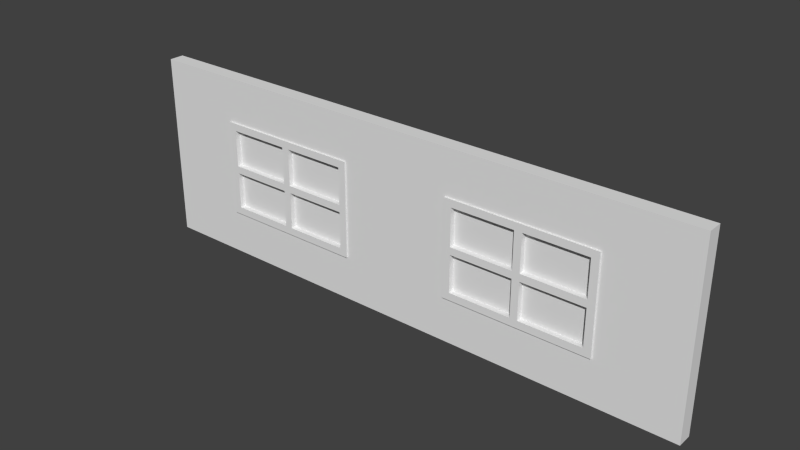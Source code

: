 # Source: WallWithDoubleWindow.blend  (saved by Blender 2.73.0; exported with 4.5.12 LTS)
import bpy
from mathutils import Matrix  # noqa: F401  (used for matrix-valued properties, if any)

bpy.ops.wm.read_factory_settings(use_empty=True)
scene = bpy.context.scene
scene.name = 'Scene'

# ---- collections
col_collection_1 = bpy.data.collections.new('Collection 1'); scene.collection.children.link(col_collection_1)

# ---- materials (node trees are filled in below, after node groups)
mat_material = bpy.data.materials.new('Material')
mat_material.alpha_threshold = 0.0
mat_material.use_transparent_shadow = False
mat_material.roughness = 0.5
mat_material.line_color = (0.0, 0.0, 0.0, 1.0)

# ---- material node trees

# ---- world
world_world = bpy.data.worlds.new('World'); scene.world = world_world
world_world.color = (0.05088, 0.05088, 0.05088)
world_world.use_sun_shadow = False
world_world.sun_shadow_jitter_overblur = 0.0
world_world.cycles.sampling_method = 'MANUAL'
world_world.cycles.sample_map_resolution = 256

# ---- meshes
me_cube_003 = bpy.data.meshes.new('Cube.003')
me_cube_003.from_pydata([(-1.0, -1.0, -1.0), (-1.0, 1.0, -1.0), (1.0, 1.0, -1.0), (1.0, -1.0, -1.0), (-1.0, -1.0, 1.0), (-1.0, 1.0, 1.0), (1.0, 1.0, 1.0), (1.0, -1.0, 1.0)], [], [(4, 5, 1, 0), (5, 6, 2, 1), (6, 7, 3, 2), (7, 4, 0, 3), (0, 1, 2, 3), (7, 6, 5, 4)])
_uv = me_cube_003.uv_layers.new(name='UVMap')
_uv.uv.foreach_set('vector', [0.0, 0.0, 1.0, 0.0, 1.0, -1.0, 0.0, -1.0, 0.0, 0.0, 1.0, 0.0, 1.0, -1.0, 0.0, -1.0, 0.0, 0.0, -1.0, 0.0, -1.0, -1.0, 0.0, -1.0, 0.0, 0.0, -1.0, 0.0, -1.0, -1.0, 0.0, -1.0, 0.0, 0.0, 0.0, 1.0, 1.0, 1.0, 1.0, 0.0, 0.0, 0.0, 0.0, 1.0, -1.0, 1.0, -1.0, 0.0])
me_cube_003.use_remesh_preserve_volume = False
me_cube_003.use_remesh_preserve_attributes = False
me_cube_003.use_mirror_vertex_groups = False
me_cube_003.update()
me_cube_001 = bpy.data.meshes.new('Cube.001')
me_cube_001.from_pydata([(-1.0, -1.0, 1.0), (-1.0, 1.0, 1.0), (-1.0, 1.0, -1.0), (-1.0, -1.0, -1.0), (-0.9, -1.0, -0.8462), (-0.9, -1.0, -0.07692), (-0.9, -1.0, 0.07692), (-0.9, -1.0, 0.8462), (-0.05, -1.0, 0.8462), (0.05, -1.0, 0.8462), (1.0, -1.0, 1.0), (-0.05, -1.0, -0.07692), (0.05, -1.0, -0.1648), (0.05, -1.0, -0.07692), (0.05, -1.0, 0.07692), (-0.05, -1.0, 0.07692), (1.0, 1.0, 1.0), (-0.8643, 1.0, 0.8462), (-0.9, 1.0, 0.8462), (-0.9, 1.0, 0.07692), (-0.1857, 1.0, 0.07692), (-0.05, 1.0, -0.07692), (-0.9, 1.0, -0.07692), (-0.9, 1.0, -0.8462), (1.0, 1.0, -1.0), (1.0, -1.0, -1.0), (0.825, -1.0, -0.8462), (0.05, -1.0, -0.8462), (-0.05, -1.0, -0.8462), (0.05, 1.0, -0.8462), (0.05, 1.0, -0.07692), (0.9, -1.0, -0.07692), (0.9, -1.0, -0.8462), (0.9, -1.0, 0.8462), (0.9, -1.0, 0.07692), (0.05, 1.0, 0.07692), (0.05, 1.0, 0.8462), (0.9, 1.0, 0.8462), (-0.05, 1.0, -0.8462), (-0.05, 1.0, 0.07692), (-0.05, 1.0, 0.8462), (0.9, 1.0, -0.8462), (0.9, 1.0, -0.07692), (0.9, 1.0, 0.07692)], [], [(0, 1, 2, 3), (0, 3, 4, 5, 6, 7, 8, 9, 10), (5, 11, 12, 13, 14, 9, 8, 15, 6), (10, 16, 1, 0), (2, 1, 17, 18, 19, 20, 21, 22, 23), (3, 2, 24, 25), (3, 25, 26, 27, 12, 11, 28, 4), (5, 4, 23, 22), (11, 5, 22, 21), (13, 12, 27, 29, 30), (13, 31, 32, 26, 25, 10, 9, 33, 34, 14), (9, 14, 35, 36), (16, 10, 25, 24), (1, 16, 37, 36, 35, 30, 29, 38, 21, 20, 39, 40, 17), (2, 23, 38, 29, 41, 42, 16, 24), (27, 26, 32, 41, 29), (21, 38, 28, 11), (4, 28, 38, 23), (31, 13, 30, 42), (42, 41, 32, 31), (33, 9, 36, 37), (37, 43, 34, 33), (14, 34, 43, 35), (16, 42, 30, 35, 43, 37), (7, 6, 19, 18), (8, 7, 18, 17, 40), (6, 15, 39, 20, 19), (40, 39, 15, 8)])
_uv = me_cube_001.uv_layers.new(name='UVMap')
_uv.uv.foreach_set('vector', [0.9945, 0.0, 1.995, 0.0, 1.995, -1.0, 0.9945, -1.0, 0.0, 0.0, 0.0, -1.0, 0.05, -0.9231, 0.05, -0.5385, 0.05, -0.4615, 0.05, -0.07692, 0.475, -0.07692, 0.525, -0.07692, 1.0, 0.0, 0.05, 0.4615, 0.475, 0.4615, 0.525, 0.4176, 0.525, 0.4615, 0.525, 0.5385, 0.525, 0.9231, 0.475, 0.9231, 0.475, 0.5385, 0.05, 0.5385, 0.0, 0.9945, 0.0, 1.995, -1.0, 1.995, -1.0, 0.9945, 0.0, 0.0, 0.0, 1.0, 0.06786, 0.9231, 0.05, 0.9231, 0.05, 0.5385, 0.4071, 0.5385, 0.475, 0.4615, 0.05, 0.4615, 0.05, 0.07692, 0.0, 0.9945, 0.0, 1.995, 1.0, 1.995, 1.0, 0.9945, 0.0, 0.0, 1.0, 0.0, 0.9125, 0.07692, 0.525, 0.07692, 0.525, 0.4176, 0.475, 0.4615, 0.475, 0.07692, 0.05, 0.07692, 0.9945, 0.4615, 0.9945, 0.07692, 1.995, 0.07692, 1.995, 0.4615, 0.475, 0.9945, 0.05, 0.9945, 0.05, 1.995, 0.475, 1.995, 0.9945, 0.4615, 0.9945, 0.4176, 0.9945, 0.07692, 1.995, 0.07692, 1.995, 0.4615, 0.525, 0.4615, 0.95, 0.4615, 0.95, 0.07692, 0.9125, 0.07692, 1.0, 0.0, 1.0, 1.0, 0.525, 0.9231, 0.95, 0.9231, 0.95, 0.5385, 0.525, 0.5385, 0.9945, 0.9231, 0.9945, 0.5385, 1.995, 0.5385, 1.995, 0.9231, 0.9945, 0.0, -0.0055, 0.0, -0.0055, -1.0, 0.9945, -1.0, 0.0, 0.0, 1.0, 0.0, 0.95, -0.07692, 0.525, -0.07692, 0.525, -0.4615, 0.525, -0.5385, 0.525, -0.9231, 0.475, -0.9231, 0.475, -0.5385, 0.4071, -0.4615, 0.475, -0.4615, 0.475, -0.07692, 0.06786, -0.07692, 0.0, 0.0, 0.05, 0.07692, 0.475, 0.07692, 0.525, 0.07692, 0.95, 0.07692, 0.95, 0.4615, 1.0, 1.0, 1.0, 0.0, 0.525, 0.9945, 0.9125, 0.9945, 0.95, 0.9945, 0.95, 1.995, 0.525, 1.995, 0.9945, 0.4615, 0.9945, 0.07692, -0.0055, 0.07692, -0.0055, 0.4615, 0.05, 0.9945, 0.475, 0.9945, 0.475, 1.995, 0.05, 1.995, 0.95, 0.9945, 0.525, 0.9945, 0.525, 1.995, 0.95, 1.995, 0.9945, 0.4615, 0.9945, 0.07692, -0.0055, 0.07692, -0.0055, 0.4615, 0.95, 0.9945, 0.525, 0.9945, 0.525, 1.995, 0.95, 1.995, 0.9945, 0.9231, 0.9945, 0.5385, -0.0055, 0.5385, -0.0055, 0.9231, 0.525, 0.9945, 0.95, 0.9945, 0.95, 1.995, 0.525, 1.995, 0.0, 0.0, -0.05, -0.5385, -0.475, -0.5385, -0.475, -0.4615, -0.05, -0.4615, -0.05, -0.07692, 0.9945, 0.9231, 0.9945, 0.5385, 1.995, 0.5385, 1.995, 0.9231, 0.475, 0.9945, 0.05, 0.9945, 0.05, 1.995, 0.06786, 1.995, 0.475, 1.995, 0.05, 0.9945, 0.475, 0.9945, 0.475, 1.995, 0.4071, 1.995, 0.05, 1.995, 0.9945, 0.9231, 0.9945, 0.5385, -0.0055, 0.5385, -0.0055, 0.9231])
me_cube_001.use_remesh_preserve_volume = False
me_cube_001.use_remesh_preserve_attributes = False
me_cube_001.use_mirror_vertex_groups = False
me_cube_001.update()
me_cube_004 = bpy.data.meshes.new('Cube.004')
me_cube_004.from_pydata([(-1.0, -1.0, -1.0), (-1.0, 1.0, -1.0), (1.0, 1.0, -1.0), (1.0, -1.0, -1.0), (-1.0, -1.0, 1.0), (-1.0, 1.0, 1.0), (1.0, 1.0, 1.0), (1.0, -1.0, 1.0)], [], [(4, 5, 1, 0), (5, 6, 2, 1), (6, 7, 3, 2), (7, 4, 0, 3), (0, 1, 2, 3), (7, 6, 5, 4)])
_uv = me_cube_004.uv_layers.new(name='UVMap')
_uv.uv.foreach_set('vector', [0.063, 0.7697, 1.063, 0.7697, 1.063, -0.2303, 0.063, -0.2303, 0.9952, 0.7697, 1.995, 0.7697, 1.995, -0.2303, 0.9952, -0.2303, 0.063, 0.7697, -0.937, 0.7697, -0.937, -0.2303, 0.063, -0.2303, 0.9952, 0.7697, -0.004848, 0.7697, -0.004848, -0.2303, 0.9952, -0.2303, 0.9952, 0.063, 0.9952, 1.063, 1.995, 1.063, 1.995, 0.063, 0.9952, 0.063, 0.9952, 1.063, -0.004848, 1.063, -0.004848, 0.063])
me_cube_004.use_remesh_preserve_volume = False
me_cube_004.use_remesh_preserve_attributes = False
me_cube_004.use_mirror_vertex_groups = False
me_cube_004.update()
me_cube_005 = bpy.data.meshes.new('Cube.005')
me_cube_005.from_pydata([(-1.0, -1.0, -1.0), (-1.0, 1.0, -1.0), (1.0, 1.0, -1.0), (1.0, -1.0, -1.0), (-1.0, -1.0, 1.0), (-1.0, 1.0, 1.0), (1.0, 1.0, 1.0), (1.0, -1.0, 1.0)], [], [(4, 5, 1, 0), (5, 6, 2, 1), (6, 7, 3, 2), (7, 4, 0, 3), (0, 1, 2, 3), (7, 6, 5, 4)])
_uv = me_cube_005.uv_layers.new(name='UVMap')
_uv.uv.foreach_set('vector', [0.063, 0.9946, 1.063, 0.9946, 1.063, -0.005394, 0.063, -0.005394, 0.0002661, 0.9946, 1.0, 0.9946, 1.0, -0.005394, 0.0002661, -0.005394, 0.063, 0.9946, -0.937, 0.9946, -0.937, -0.005394, 0.063, -0.005394, 0.0002661, 0.9946, -0.9997, 0.9946, -0.9997, -0.005394, 0.0002661, -0.005394, 0.0002661, 0.063, 0.0002661, 1.063, 1.0, 1.063, 1.0, 0.063, 0.0002661, 0.063, 0.0002661, 1.063, -0.9997, 1.063, -0.9997, 0.063])
me_cube_005.use_remesh_preserve_volume = False
me_cube_005.use_remesh_preserve_attributes = False
me_cube_005.use_mirror_vertex_groups = False
me_cube_005.update()
me_cube_006 = bpy.data.meshes.new('Cube.006')
me_cube_006.from_pydata([(-1.0, -1.0, -1.0), (-1.0, 1.0, -1.0), (1.0, 1.0, -1.0), (1.0, -1.0, -1.0), (-1.0, -1.0, 1.0), (-1.0, 1.0, 1.0), (1.0, 1.0, 1.0), (1.0, -1.0, 1.0)], [], [(4, 5, 1, 0), (5, 6, 2, 1), (6, 7, 3, 2), (7, 4, 0, 3), (0, 1, 2, 3), (7, 6, 5, 4)])
_uv = me_cube_006.uv_layers.new(name='UVMap')
_uv.uv.foreach_set('vector', [0.063, 0.1054, 1.063, 0.1054, 1.063, -0.8946, 0.063, -0.8946, 0.0002661, 0.1054, 1.0, 0.1054, 1.0, -0.8946, 0.0002661, -0.8946, 0.063, 0.1054, -0.937, 0.1054, -0.937, -0.8946, 0.063, -0.8946, 0.0002661, 0.1054, -0.9997, 0.1054, -0.9997, -0.8946, 0.0002661, -0.8946, 0.0002661, 0.063, 0.0002661, 1.063, 1.0, 1.063, 1.0, 0.063, 0.0002661, 0.063, 0.0002661, 1.063, -0.9997, 1.063, -0.9997, 0.063])
me_cube_006.use_remesh_preserve_volume = False
me_cube_006.use_remesh_preserve_attributes = False
me_cube_006.use_mirror_vertex_groups = False
me_cube_006.update()
me_cube_007 = bpy.data.meshes.new('Cube.007')
me_cube_007.from_pydata([(-1.0, -1.0, -1.0), (-1.0, 1.0, -1.0), (1.0, 1.0, -1.0), (1.0, -1.0, -1.0), (-1.0, -1.0, 1.0), (-1.0, 1.0, 1.0), (1.0, 1.0, 1.0), (1.0, -1.0, 1.0)], [], [(4, 5, 1, 0), (5, 6, 2, 1), (6, 7, 3, 2), (7, 4, 0, 3), (0, 1, 2, 3), (7, 6, 5, 4)])
_uv = me_cube_007.uv_layers.new(name='UVMap')
_uv.uv.foreach_set('vector', [0.063, 0.2176, 1.063, 0.2176, 1.063, -0.7824, 0.063, -0.7824, 0.0002661, 0.2176, 1.0, 0.2176, 1.0, -0.7824, 0.0002661, -0.7824, 0.063, 0.2176, -0.937, 0.2176, -0.937, -0.7824, 0.063, -0.7824, 0.0002661, 0.2176, -0.9997, 0.2176, -0.9997, -0.7824, 0.0002661, -0.7824, 0.0002661, 0.063, 0.0002661, 1.063, 1.0, 1.063, 1.0, 0.063, 0.0002661, 0.063, 0.0002661, 1.063, -0.9997, 1.063, -0.9997, 0.063])
me_cube_007.use_remesh_preserve_volume = False
me_cube_007.use_remesh_preserve_attributes = False
me_cube_007.use_mirror_vertex_groups = False
me_cube_007.update()
me_cube_002 = bpy.data.meshes.new('Cube.002')
me_cube_002.from_pydata([(-1.0, -1.0, -1.0), (-1.0, 1.0, -1.0), (1.0, 1.0, -1.0), (1.0, -1.0, -1.0), (-1.0, -1.0, 1.0), (-1.0, 1.0, 1.0), (1.0, 1.0, 1.0), (1.0, -1.0, 1.0)], [], [(4, 5, 1, 0), (5, 6, 2, 1), (6, 7, 3, 2), (7, 4, 0, 3), (0, 1, 2, 3), (7, 6, 5, 4)])
_uv = me_cube_002.uv_layers.new(name='UVMap')
_uv.uv.foreach_set('vector', [0.0, 0.0, 1.0, 0.0, 1.0, -1.0, 0.0, -1.0, 0.0, 0.0, 1.0, 0.0, 1.0, -1.0, 0.0, -1.0, 0.0, 0.0, -1.0, 0.0, -1.0, -1.0, 0.0, -1.0, 0.0, 0.0, -1.0, 0.0, -1.0, -1.0, 0.0, -1.0, 0.0, 0.0, 0.0, 1.0, 1.0, 1.0, 1.0, 0.0, 0.0, 0.0, 0.0, 1.0, -1.0, 1.0, -1.0, 0.0])
me_cube_002.use_remesh_preserve_volume = False
me_cube_002.use_remesh_preserve_attributes = False
me_cube_002.use_mirror_vertex_groups = False
me_cube_002.update()
me_cube_008 = bpy.data.meshes.new('Cube.008')
me_cube_008.from_pydata([(-1.0, -1.0, -1.0), (-1.0, 1.0, -1.0), (1.0, 1.0, -1.0), (1.0, -1.0, -1.0), (-1.0, -1.0, 1.0), (-1.0, 1.0, 1.0), (1.0, 1.0, 1.0), (1.0, -1.0, 1.0)], [], [(4, 5, 1, 0), (5, 6, 2, 1), (6, 7, 3, 2), (7, 4, 0, 3), (0, 1, 2, 3), (7, 6, 5, 4)])
_uv = me_cube_008.uv_layers.new(name='UVMap')
_uv.uv.foreach_set('vector', [0.063, 0.7697, 1.063, 0.7697, 1.063, -0.2303, 0.063, -0.2303, 0.9952, 0.7697, 1.995, 0.7697, 1.995, -0.2303, 0.9952, -0.2303, 0.063, 0.7697, -0.937, 0.7697, -0.937, -0.2303, 0.063, -0.2303, 0.9952, 0.7697, -0.004848, 0.7697, -0.004848, -0.2303, 0.9952, -0.2303, 0.9952, 0.063, 0.9952, 1.063, 1.995, 1.063, 1.995, 0.063, 0.9952, 0.063, 0.9952, 1.063, -0.004848, 1.063, -0.004848, 0.063])
me_cube_008.use_remesh_preserve_volume = False
me_cube_008.use_remesh_preserve_attributes = False
me_cube_008.use_mirror_vertex_groups = False
me_cube_008.update()
me_cube_009 = bpy.data.meshes.new('Cube.009')
me_cube_009.from_pydata([(-1.0, -1.0, -1.0), (-1.0, 1.0, -1.0), (1.0, 1.0, -1.0), (1.0, -1.0, -1.0), (-1.0, -1.0, 1.0), (-1.0, 1.0, 1.0), (1.0, 1.0, 1.0), (1.0, -1.0, 1.0)], [], [(4, 5, 1, 0), (5, 6, 2, 1), (6, 7, 3, 2), (7, 4, 0, 3), (0, 1, 2, 3), (7, 6, 5, 4)])
_uv = me_cube_009.uv_layers.new(name='UVMap')
_uv.uv.foreach_set('vector', [0.063, 0.9946, 1.063, 0.9946, 1.063, -0.005394, 0.063, -0.005394, 0.0002661, 0.9946, 1.0, 0.9946, 1.0, -0.005394, 0.0002661, -0.005394, 0.063, 0.9946, -0.937, 0.9946, -0.937, -0.005394, 0.063, -0.005394, 0.0002661, 0.9946, -0.9997, 0.9946, -0.9997, -0.005394, 0.0002661, -0.005394, 0.0002661, 0.063, 0.0002661, 1.063, 1.0, 1.063, 1.0, 0.063, 0.0002661, 0.063, 0.0002661, 1.063, -0.9997, 1.063, -0.9997, 0.063])
me_cube_009.use_remesh_preserve_volume = False
me_cube_009.use_remesh_preserve_attributes = False
me_cube_009.use_mirror_vertex_groups = False
me_cube_009.update()
me_cube_010 = bpy.data.meshes.new('Cube.010')
me_cube_010.from_pydata([(-1.0, -1.0, -1.0), (-1.0, 1.0, -1.0), (1.0, 1.0, -1.0), (1.0, -1.0, -1.0), (-1.0, -1.0, 1.0), (-1.0, 1.0, 1.0), (1.0, 1.0, 1.0), (1.0, -1.0, 1.0)], [], [(4, 5, 1, 0), (5, 6, 2, 1), (6, 7, 3, 2), (7, 4, 0, 3), (0, 1, 2, 3), (7, 6, 5, 4)])
_uv = me_cube_010.uv_layers.new(name='UVMap')
_uv.uv.foreach_set('vector', [0.063, 0.1054, 1.063, 0.1054, 1.063, -0.8946, 0.063, -0.8946, 0.0002661, 0.1054, 1.0, 0.1054, 1.0, -0.8946, 0.0002661, -0.8946, 0.063, 0.1054, -0.937, 0.1054, -0.937, -0.8946, 0.063, -0.8946, 0.0002661, 0.1054, -0.9997, 0.1054, -0.9997, -0.8946, 0.0002661, -0.8946, 0.0002661, 0.063, 0.0002661, 1.063, 1.0, 1.063, 1.0, 0.063, 0.0002661, 0.063, 0.0002661, 1.063, -0.9997, 1.063, -0.9997, 0.063])
me_cube_010.use_remesh_preserve_volume = False
me_cube_010.use_remesh_preserve_attributes = False
me_cube_010.use_mirror_vertex_groups = False
me_cube_010.update()
me_cube_011 = bpy.data.meshes.new('Cube.011')
me_cube_011.from_pydata([(-1.0, -1.0, -1.0), (-1.0, 1.0, -1.0), (1.0, 1.0, -1.0), (1.0, -1.0, -1.0), (-1.0, -1.0, 1.0), (-1.0, 1.0, 1.0), (1.0, 1.0, 1.0), (1.0, -1.0, 1.0)], [], [(4, 5, 1, 0), (5, 6, 2, 1), (6, 7, 3, 2), (7, 4, 0, 3), (0, 1, 2, 3), (7, 6, 5, 4)])
_uv = me_cube_011.uv_layers.new(name='UVMap')
_uv.uv.foreach_set('vector', [0.063, 0.2176, 1.063, 0.2176, 1.063, -0.7824, 0.063, -0.7824, 0.0002661, 0.2176, 1.0, 0.2176, 1.0, -0.7824, 0.0002661, -0.7824, 0.063, 0.2176, -0.937, 0.2176, -0.937, -0.7824, 0.063, -0.7824, 0.0002661, 0.2176, -0.9997, 0.2176, -0.9997, -0.7824, 0.0002661, -0.7824, 0.0002661, 0.063, 0.0002661, 1.063, 1.0, 1.063, 1.0, 0.063, 0.0002661, 0.063, 0.0002661, 1.063, -0.9997, 1.063, -0.9997, 0.063])
me_cube_011.use_remesh_preserve_volume = False
me_cube_011.use_remesh_preserve_attributes = False
me_cube_011.use_mirror_vertex_groups = False
me_cube_011.update()
me_cube_013 = bpy.data.meshes.new('Cube.013')
me_cube_013.from_pydata([(-1.0, -1.0, 1.0), (-1.0, 1.0, 1.0), (-1.0, 1.0, -1.0), (-1.0, -1.0, -1.0), (-0.9, -1.0, -0.8462), (-0.9, -1.0, -0.07692), (-0.9, -1.0, 0.07692), (-0.9, -1.0, 0.8462), (-0.05, -1.0, 0.8462), (0.05, -1.0, 0.8462), (1.0, -1.0, 1.0), (-0.05, -1.0, -0.07692), (0.05, -1.0, -0.1648), (0.05, -1.0, -0.07692), (0.05, -1.0, 0.07692), (-0.05, -1.0, 0.07692), (1.0, 1.0, 1.0), (-0.8643, 1.0, 0.8462), (-0.9, 1.0, 0.8462), (-0.9, 1.0, 0.07692), (-0.1857, 1.0, 0.07692), (-0.05, 1.0, -0.07692), (-0.9, 1.0, -0.07692), (-0.9, 1.0, -0.8462), (1.0, 1.0, -1.0), (1.0, -1.0, -1.0), (0.825, -1.0, -0.8462), (0.05, -1.0, -0.8462), (-0.05, -1.0, -0.8462), (0.05, 1.0, -0.8462), (0.05, 1.0, -0.07692), (0.9, -1.0, -0.07692), (0.9, -1.0, -0.8462), (0.9, -1.0, 0.8462), (0.9, -1.0, 0.07692), (0.05, 1.0, 0.07692), (0.05, 1.0, 0.8462), (0.9, 1.0, 0.8462), (-0.05, 1.0, -0.8462), (-0.05, 1.0, 0.07692), (-0.05, 1.0, 0.8462), (0.9, 1.0, -0.8462), (0.9, 1.0, -0.07692), (0.9, 1.0, 0.07692)], [], [(0, 1, 2, 3), (0, 3, 4, 5, 6, 7, 8, 9, 10), (5, 11, 12, 13, 14, 9, 8, 15, 6), (10, 16, 1, 0), (2, 1, 17, 18, 19, 20, 21, 22, 23), (3, 2, 24, 25), (3, 25, 26, 27, 12, 11, 28, 4), (5, 4, 23, 22), (11, 5, 22, 21), (13, 12, 27, 29, 30), (13, 31, 32, 26, 25, 10, 9, 33, 34, 14), (9, 14, 35, 36), (16, 10, 25, 24), (1, 16, 37, 36, 35, 30, 29, 38, 21, 20, 39, 40, 17), (2, 23, 38, 29, 41, 42, 16, 24), (27, 26, 32, 41, 29), (21, 38, 28, 11), (4, 28, 38, 23), (31, 13, 30, 42), (42, 41, 32, 31), (33, 9, 36, 37), (37, 43, 34, 33), (14, 34, 43, 35), (16, 42, 30, 35, 43, 37), (7, 6, 19, 18), (8, 7, 18, 17, 40), (6, 15, 39, 20, 19), (40, 39, 15, 8)])
_uv = me_cube_013.uv_layers.new(name='UVMap')
_uv.uv.foreach_set('vector', [0.9945, 0.0, 1.995, 0.0, 1.995, -1.0, 0.9945, -1.0, 0.0, 0.0, 0.0, -1.0, 0.05, -0.9231, 0.05, -0.5385, 0.05, -0.4615, 0.05, -0.07692, 0.475, -0.07692, 0.525, -0.07692, 1.0, 0.0, 0.05, 0.4615, 0.475, 0.4615, 0.525, 0.4176, 0.525, 0.4615, 0.525, 0.5385, 0.525, 0.9231, 0.475, 0.9231, 0.475, 0.5385, 0.05, 0.5385, 0.0, 0.9945, 0.0, 1.995, -1.0, 1.995, -1.0, 0.9945, 0.0, 0.0, 0.0, 1.0, 0.06786, 0.9231, 0.05, 0.9231, 0.05, 0.5385, 0.4071, 0.5385, 0.475, 0.4615, 0.05, 0.4615, 0.05, 0.07692, 0.0, 0.9945, 0.0, 1.995, 1.0, 1.995, 1.0, 0.9945, 0.0, 0.0, 1.0, 0.0, 0.9125, 0.07692, 0.525, 0.07692, 0.525, 0.4176, 0.475, 0.4615, 0.475, 0.07692, 0.05, 0.07692, 0.9945, 0.4615, 0.9945, 0.07692, 1.995, 0.07692, 1.995, 0.4615, 0.475, 0.9945, 0.05, 0.9945, 0.05, 1.995, 0.475, 1.995, 0.9945, 0.4615, 0.9945, 0.4176, 0.9945, 0.07692, 1.995, 0.07692, 1.995, 0.4615, 0.525, 0.4615, 0.95, 0.4615, 0.95, 0.07692, 0.9125, 0.07692, 1.0, 0.0, 1.0, 1.0, 0.525, 0.9231, 0.95, 0.9231, 0.95, 0.5385, 0.525, 0.5385, 0.9945, 0.9231, 0.9945, 0.5385, 1.995, 0.5385, 1.995, 0.9231, 0.9945, 0.0, -0.0055, 0.0, -0.0055, -1.0, 0.9945, -1.0, 0.0, 0.0, 1.0, 0.0, 0.95, -0.07692, 0.525, -0.07692, 0.525, -0.4615, 0.525, -0.5385, 0.525, -0.9231, 0.475, -0.9231, 0.475, -0.5385, 0.4071, -0.4615, 0.475, -0.4615, 0.475, -0.07692, 0.06786, -0.07692, 0.0, 0.0, 0.05, 0.07692, 0.475, 0.07692, 0.525, 0.07692, 0.95, 0.07692, 0.95, 0.4615, 1.0, 1.0, 1.0, 0.0, 0.525, 0.9945, 0.9125, 0.9945, 0.95, 0.9945, 0.95, 1.995, 0.525, 1.995, 0.9945, 0.4615, 0.9945, 0.07692, -0.0055, 0.07692, -0.0055, 0.4615, 0.05, 0.9945, 0.475, 0.9945, 0.475, 1.995, 0.05, 1.995, 0.95, 0.9945, 0.525, 0.9945, 0.525, 1.995, 0.95, 1.995, 0.9945, 0.4615, 0.9945, 0.07692, -0.0055, 0.07692, -0.0055, 0.4615, 0.95, 0.9945, 0.525, 0.9945, 0.525, 1.995, 0.95, 1.995, 0.9945, 0.9231, 0.9945, 0.5385, -0.0055, 0.5385, -0.0055, 0.9231, 0.525, 0.9945, 0.95, 0.9945, 0.95, 1.995, 0.525, 1.995, 0.0, 0.0, -0.05, -0.5385, -0.475, -0.5385, -0.475, -0.4615, -0.05, -0.4615, -0.05, -0.07692, 0.9945, 0.9231, 0.9945, 0.5385, 1.995, 0.5385, 1.995, 0.9231, 0.475, 0.9945, 0.05, 0.9945, 0.05, 1.995, 0.06786, 1.995, 0.475, 1.995, 0.05, 0.9945, 0.475, 0.9945, 0.475, 1.995, 0.4071, 1.995, 0.05, 1.995, 0.9945, 0.9231, 0.9945, 0.5385, -0.0055, 0.5385, -0.0055, 0.9231])
me_cube_013.use_remesh_preserve_volume = False
me_cube_013.use_remesh_preserve_attributes = False
me_cube_013.use_mirror_vertex_groups = False
me_cube_013.update()
me_cube = bpy.data.meshes.new('Cube')
me_cube.from_pydata([(-2.0, -1.0, -1.0), (-2.0, -1.0, -1.0), (-2.0, -6.962e-07, -1.0), (-2.0, 1.0, -1.0), (-2.384e-06, 1.0, -1.0), (-2.921e-06, -1.0, -1.0), (-2.0, -1.0, -1.0), (-2.206, -1.0, -1.0), (-2.206, 1.0, -1.0), (-2.0, 1.0, -1.0), (-2.0, 1.0, 1.0), (-1.571, 1.0, -0.52), (-0.4286, 1.0, -0.52), (-0.4286, 1.0, 0.52), (-2.682e-06, 1.0, 1.0), (2.682e-06, 1.0, -1.0), (2.682e-06, -1.0, -1.0), (-2.98e-06, -1.0, 1.0), (-0.4286, -1.0, 0.52), (-0.4286, -1.0, -0.52), (-1.571, -1.0, -0.52), (-2.0, -1.0, 1.0), (-2.206, -1.0, 1.0), (-2.206, 1.0, 1.0), (-1.571, 1.0, 0.52), (-2.682e-06, 1.0, 1.0), (3.159e-06, 1.0, 1.0), (2.682e-06, 1.0, -1.0), (2.0, -1.0, -1.0), (2.0, 1.0, -1.0), (2.682e-06, -1.0, -1.0), (-2.98e-06, -1.0, 1.0), (-2.0, -1.0, 1.0), (-1.571, -1.0, 0.52), (2.0, 1.0, 1.0), (1.571, 1.0, 0.52), (0.4286, 1.0, 0.52), (0.4286, 1.0, -0.52), (2.0, 1.0, 1.0), (1.571, 1.0, -0.52), (2.0, -1.0, 0.331), (2.0, -1.0, 1.0), (1.571, -1.0, 0.52), (1.571, -1.0, -0.52), (0.4286, -1.0, -0.52), (2.086e-06, -1.0, 1.0), (0.4286, -1.0, 0.52), (2.0, -0.5, 1.0), (2.0, -1.0, 1.0), (2.0, 1.0, -1.0), (2.0, -1.0, -1.0), (2.0, 1.0, 1.0), (2.206, 1.0, 1.0), (2.206, 1.0, -1.0), (2.206, -1.0, 1.0), (2.206, -1.0, -1.0)], [], [(0, 1, 2), (2, 3, 4, 5, 0), (6, 1, 0), (1, 7, 8, 9, 2), (10, 3, 2), (4, 3, 11, 12, 13, 14), (4, 15, 16, 5), (0, 5, 17, 18, 19, 20, 6), (21, 1, 6), (21, 22, 7, 1), (22, 23, 8, 7), (23, 10, 9, 8), (2, 9, 10), (14, 13, 24, 11, 3, 10, 25), (14, 26, 27, 15, 4), (20, 19, 12, 11), (13, 12, 19, 18), (28, 16, 15, 29), (5, 16, 30), (5, 30, 17), (31, 32, 6, 20, 33, 18, 17), (32, 21, 6), (10, 23, 22, 21), (25, 26, 14), (24, 13, 18, 33), (33, 20, 11, 24), (32, 31, 25, 10), (34, 35, 36, 37, 27, 26, 38), (29, 15, 27, 37, 39, 35, 34), (40, 41, 42, 43, 44, 30, 16, 28), (30, 45, 17), (17, 45, 31), (10, 21, 32), (31, 45, 26, 25), (36, 35, 42, 46), (46, 44, 37, 36), (38, 26, 45, 41, 47), (44, 43, 39, 37), (35, 39, 43, 42), (47, 41, 40, 48), (44, 46, 42, 41, 45, 30), (29, 49, 50, 28), (38, 51, 34), (34, 51, 49, 29), (28, 50, 40), (47, 51, 38), (51, 52, 53, 49), (47, 48, 54, 52, 51), (52, 54, 55, 53), (49, 53, 55, 50), (50, 55, 54, 48, 40)])
_uv = me_cube.uv_layers.new(name='UVMap')
_uv.uv.foreach_set('vector', [0.375, 0.0, 0.375, 5.96e-08, 0.375, 0.5, 0.375, 0.5, 0.375, 1.0, 1.375, 1.0, 1.375, 5.96e-08, 0.375, 0.0, 2.98e-08, 1.49e-07, 5.96e-08, 0.0, 0.0, 0.0, 0.375, 5.96e-08, 0.2721, 0.0, 0.2721, 1.0, 0.375, 1.0, 0.375, 0.5, 0.0, 0.0, 2.384e-07, -1.0, -0.5, -1.0, 0.375, 0.0, -0.625, 0.0, -0.4107, 0.24, 0.1607, 0.24, 0.1607, 0.76, 0.375, 1.0, 0.375, 2.384e-07, 0.375, 0.0, 0.375, -1.0, 0.375, -1.0, 0.375, 0.0, 1.375, 0.0, 1.375, 1.0, 1.161, 0.76, 1.161, 0.24, 0.5893, 0.24, 0.375, 1.49e-07, 1.788e-07, 0.0, 5.96e-08, -1.0, 2.98e-08, -1.0, 0.375, 0.0, 0.2721, 0.0, 0.2721, -1.0, 0.375, -1.0, 0.0, 0.0, 1.0, 0.0, 1.0, -1.0, 0.0, -1.0, 0.2721, 0.0, 0.375, 0.0, 0.375, -1.0, 0.2721, -1.0, 0.5, 0.0, 1.0, 0.0, 1.0, 1.0, 0.375, 1.0, 0.1607, 0.76, -0.4107, 0.76, -0.4107, 0.24, -0.625, 0.0, -0.625, 1.0, 0.375, 1.0, 0.375, 1.0, 0.375, 1.0, 0.375, 2.891e-06, 0.375, 0.0, 0.375, 0.0, 0.5893, 0.0, 1.161, 0.0, 1.161, 1.0, 0.5893, 1.0, 1.0, 0.76, 1.0, 0.24, 0.0, 0.24, 0.0, 0.76, 0.375, 0.0, -0.625, 0.0, -0.625, 1.0, 0.375, 1.0, 0.375, 0.0, 0.375, 0.0, 0.375, 3.189e-06, 0.375, 0.0, 0.375, 3.189e-06, 0.375, 1.0, 0.375, 0.0, -0.625, 0.0, -0.625, -1.0, -0.4107, -0.76, -0.4107, -0.24, 0.1607, -0.24, 0.375, -2.861e-06, 0.0, 0.0, 1.788e-07, 0.0, 2.98e-08, -1.0, 0.375, 0.0, 0.2721, 0.0, 0.2721, -1.0, 0.375, -1.0, 0.375, 0.0, 0.375, 0.0, 0.375, -3.338e-06, 0.5893, 0.0, 1.161, -1.192e-07, 1.161, -1.0, 0.5893, -1.0, 0.0, 0.76, 0.0, 0.24, 1.0, 0.24, 1.0, 0.76, 0.375, 0.0, 1.375, 1.788e-07, 1.375, 1.0, 0.375, 1.0, 0.375, 1.0, 0.1607, 0.76, -0.4107, 0.76, -0.4107, 0.24, -0.625, 2.891e-06, -0.625, 1.0, 0.375, 1.0, 0.375, 0.0, -0.625, 0.0, -0.625, 2.891e-06, -0.4107, 0.24, 0.1607, 0.24, 0.1607, 0.76, 0.375, 1.0, 0.375, 0.6655, 0.375, 1.0, 0.1607, 0.76, 0.1607, 0.24, -0.4107, 0.24, -0.625, 3.189e-06, -0.625, 0.0, 0.375, 0.0, 0.375, 3.189e-06, 0.375, 1.0, 0.375, 1.0, 0.375, 1.0, 0.375, 1.0, 0.375, 1.0, 0.375, 0.0, 0.375, -1.0, 0.375, -1.0, 0.375, 1.788e-07, 0.375, -2.98e-07, 0.375, 1.0, 0.375, 1.0, 0.5893, 0.0, 1.161, -1.192e-07, 1.161, -1.0, 0.5893, -1.0, 0.0, 0.76, 0.0, 0.24, 1.0, 0.24, 1.0, 0.76, 0.375, 0.0, -0.625, -2.384e-07, -0.625, -1.0, 0.375, -1.0, 0.375, -0.75, 0.5893, 0.0, 1.161, 0.0, 1.161, 1.0, 0.5893, 1.0, 1.0, 0.76, 1.0, 0.24, 0.0, 0.24, 0.0, 0.76, 0.25, 0.0, -2.98e-07, 0.0, -1.192e-07, -0.3345, 0.0, 0.0, 0.5893, 0.24, 0.5893, 0.76, 1.161, 0.76, 1.375, 1.0, 0.375, 1.0, 0.375, 3.189e-06, 0.375, 0.0, 0.375, 0.0, 0.375, -1.0, 0.375, -1.0, 0.375, 0.0, 0.375, 0.0, 0.375, -4.768e-07, 0.375, 1.0, 0.375, 1.0, 0.375, 0.0, 0.375, 0.0, 0.375, 0.0, 0.375, 0.0, 0.375, 0.6655, 0.375, 0.25, 0.375, 1.0, 0.375, 1.0, 0.375, 0.0, 0.4779, 0.0, 0.4779, -1.0, 0.375, -1.0, 0.375, 0.25, 0.375, 0.0, 0.4779, 0.0, 0.4779, 1.0, 0.375, 1.0, 0.0, 0.0, -1.0, 0.0, -1.0, -1.0, 0.0, -1.0, 0.375, 0.0, 0.4779, 0.0, 0.4779, -1.0, 0.375, -1.0, 0.375, 0.0, 0.4779, 0.0, 0.4779, 1.0, 0.375, 1.0, 0.375, 0.6655])
me_cube.materials.append(mat_material)
me_cube.use_remesh_preserve_volume = False
me_cube.use_remesh_preserve_attributes = False
me_cube.use_mirror_vertex_groups = False
me_cube.update()

# ---- objects
ob_glassl = bpy.data.objects.new('GlassL', me_cube_003)
ob_windowstructl = bpy.data.objects.new('WindowStructL', me_cube_001)
ob_plankl1 = bpy.data.objects.new('PlankL1', me_cube_004)
ob_plankl3 = bpy.data.objects.new('PlankL3', me_cube_005)
ob_plankl4 = bpy.data.objects.new('PlankL4', me_cube_006)
ob_plankl5 = bpy.data.objects.new('PlankL5', me_cube_007)
ob_glassr = bpy.data.objects.new('GlassR', me_cube_002)
ob_plankr1 = bpy.data.objects.new('PlankR1', me_cube_008)
ob_plankr3 = bpy.data.objects.new('PlankR3', me_cube_009)
ob_plankr4 = bpy.data.objects.new('PlankR4', me_cube_010)
ob_plankr5 = bpy.data.objects.new('PlankR5', me_cube_011)
ob_windowstructr = bpy.data.objects.new('WindowStructR', me_cube_013)
ob_wall = bpy.data.objects.new('Wall', me_cube)

# ---- transforms, parenting, visibility, modifiers, constraints
ob_glassl.location = (0.0, 0.0, 0.0)
ob_glassl.scale = (0.95, 0.05, 0.6)
ob_glassl.lineart.crease_threshold = 0.0
ob_windowstructl.location = (0.0, -0.011, 0.0)
ob_windowstructl.scale = (1.0, 0.11, 0.65)
ob_windowstructl.lineart.crease_threshold = 0.0
ob_plankl1.location = (-0.009696, 0.126, -0.4157)
ob_plankl1.rotation_euler = (-0.004163, -0.02144, -0.000146)
ob_plankl1.scale = (1.02, 0.025, 0.1)
ob_plankl1.lineart.crease_threshold = 0.0
ob_plankl3.location = (0.0005323, 0.126, -0.1455)
ob_plankl3.rotation_euler = (-0.004166, 0.001086, -0.000146)
ob_plankl3.scale = (1.02, 0.025, 0.1)
ob_plankl3.lineart.crease_threshold = 0.0
ob_plankl4.location = (0.0005323, 0.126, 0.1556)
ob_plankl4.rotation_euler = (-0.004168, 0.01349, -0.000146)
ob_plankl4.scale = (1.02, 0.025, 0.1)
ob_plankl4.lineart.crease_threshold = 0.0
ob_plankl5.location = (0.0005323, 0.126, 0.4249)
ob_plankl5.rotation_euler = (-0.004165, -0.003125, -0.000146)
ob_plankl5.scale = (1.02, 0.025, 0.1)
ob_plankl5.lineart.crease_threshold = 0.0
ob_glassr.location = (3.5, 0.0, 0.0)
ob_glassr.scale = (0.95, 0.05, 0.6)
ob_glassr.lineart.crease_threshold = 0.0
ob_plankr1.location = (3.49, 0.126, -0.4157)
ob_plankr1.rotation_euler = (-0.004163, -0.02144, -0.000146)
ob_plankr1.scale = (1.02, 0.025, 0.1)
ob_plankr1.lineart.crease_threshold = 0.0
ob_plankr3.location = (3.501, 0.126, -0.1455)
ob_plankr3.rotation_euler = (-0.004166, 0.001086, -0.000146)
ob_plankr3.scale = (1.02, 0.025, 0.1)
ob_plankr3.lineart.crease_threshold = 0.0
ob_plankr4.location = (3.501, 0.126, 0.1556)
ob_plankr4.rotation_euler = (-0.004168, 0.01349, -0.000146)
ob_plankr4.scale = (1.02, 0.025, 0.1)
ob_plankr4.lineart.crease_threshold = 0.0
ob_plankr5.location = (3.501, 0.126, 0.4249)
ob_plankr5.rotation_euler = (-0.004165, -0.003125, -0.000146)
ob_plankr5.scale = (1.02, 0.025, 0.1)
ob_plankr5.lineart.crease_threshold = 0.0
ob_windowstructr.location = (3.5, -0.011, 0.0)
ob_windowstructr.scale = (1.0, 0.11, 0.65)
ob_windowstructr.lineart.crease_threshold = 0.0
ob_wall.location = (1.75, -2.649e-09, -8.278e-09)
ob_wall.scale = (1.75, 0.1, 1.25)
ob_wall.lock_rotations_4d = False
ob_wall.empty_display_type = 'ARROWS'
ob_wall.lineart.crease_threshold = 0.0

# ---- collection membership
col_collection_1.objects.link(ob_glassl)
col_collection_1.objects.link(ob_windowstructl)
col_collection_1.objects.link(ob_plankl1)
col_collection_1.objects.link(ob_plankl3)
col_collection_1.objects.link(ob_plankl4)
col_collection_1.objects.link(ob_plankl5)
col_collection_1.objects.link(ob_glassr)
col_collection_1.objects.link(ob_plankr1)
col_collection_1.objects.link(ob_plankr3)
col_collection_1.objects.link(ob_plankr4)
col_collection_1.objects.link(ob_plankr5)
col_collection_1.objects.link(ob_windowstructr)
col_collection_1.objects.link(ob_wall)

# ---- scene / render settings (as saved in the file)
scene.frame_start = 1; scene.frame_end = 250; scene.frame_set(1)
scene.render.engine = 'BLENDER_EEVEE_NEXT'
scene.render.resolution_percentage = 50
scene.render.dither_intensity = 0.0
scene.cycles.use_denoising = False
scene.cycles.samples = 10
scene.cycles.sampling_pattern = 'TABULATED_SOBOL'
scene.cycles.light_sampling_threshold = 0.0
scene.cycles.use_adaptive_sampling = False
scene.cycles.use_light_tree = False
scene.cycles.blur_glossy = 0.0
scene.cycles.pixel_filter_type = 'GAUSSIAN'
scene.cycles.sample_clamp_indirect = 0.0
scene.view_settings.view_transform = 'Standard'
bpy.context.view_layer.update()

# ---- added for rendering (the .blend has no active camera and no usable light): camera, sun
cam_auto = bpy.data.cameras.new('AutoCamera')
cam_auto.lens = 50.0
cam_auto.sensor_width = 36.0
cam_auto.clip_end = 1000.0
ob_auto_camera = bpy.data.objects.new('AutoCamera', cam_auto)
scene.collection.objects.link(ob_auto_camera)
ob_auto_camera.location = (9.26214, -8.9993, 6.00972)
ob_auto_camera.rotation_euler = (1.09748, -7.21219e-08, 0.694738)
scene.camera = ob_auto_camera
light_auto_sun = bpy.data.lights.new('AutoSun', 'SUN')
light_auto_sun.energy = 3.0
light_auto_sun.angle = 0.0523599
ob_auto_sun = bpy.data.objects.new('AutoSun', light_auto_sun)
scene.collection.objects.link(ob_auto_sun)
ob_auto_sun.rotation_euler = (0.872665, 0.174533, 0.523599)
bpy.context.view_layer.update()
